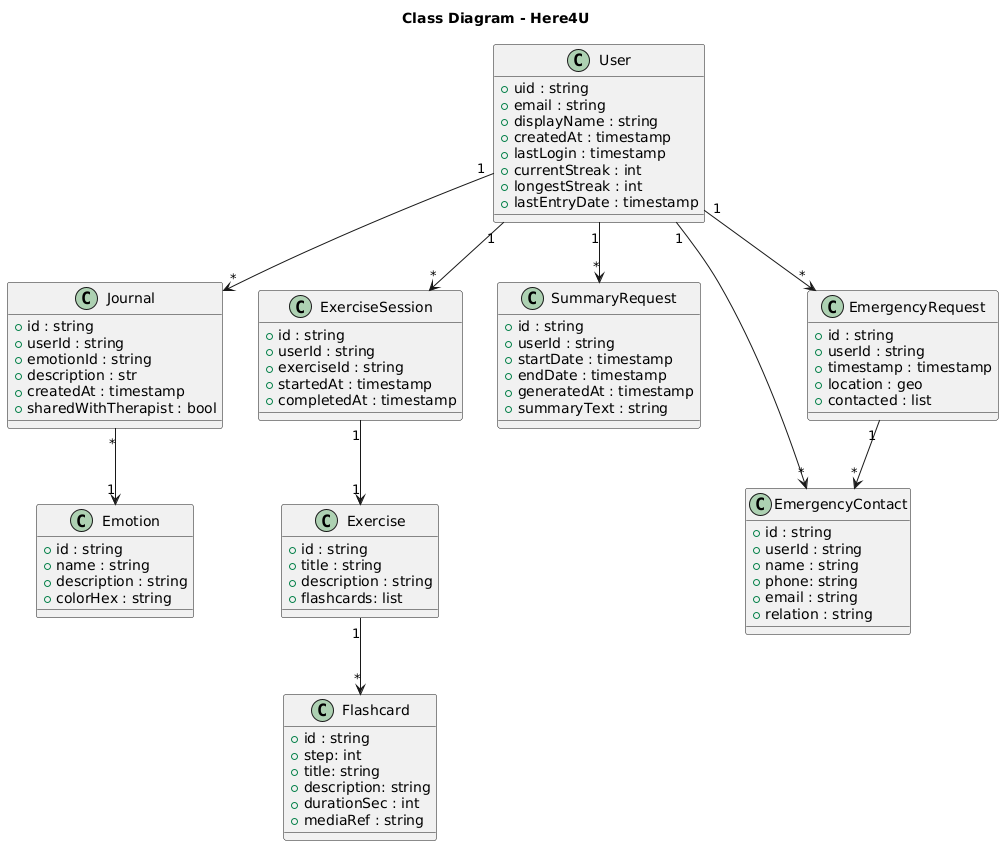

The diagram above was rendered by PlantUML. Its source (embedded in the PNG):
@startuml
title Class Diagram - Here4U

' ========= ENTITIES =========

class User {
  + uid : string
  + email : string
  + displayName : string
  + createdAt : timestamp
  + lastLogin : timestamp
  + currentStreak : int
  + longestStreak : int
  + lastEntryDate : timestamp
}

class Emotion {
  + id : string
  + name : string
  + description : string
  + colorHex : string
}

class Journal {
  + id : string
  + userId : string
  + emotionId : string
  + description : str
  + createdAt : timestamp
  + sharedWithTherapist : bool
}

class Exercise {
  + id : string
  + title : string
  + description : string
  + flashcards: list
}

class Flashcard {
  + id : string
  + step: int
  + title: string
  + description: string
  + durationSec : int
  + mediaRef : string
}

class ExerciseSession {
  + id : string
  + userId : string
  + exerciseId : string
  + startedAt : timestamp
  + completedAt : timestamp
}

class SummaryRequest {
  + id : string
  + userId : string
  + startDate : timestamp
  + endDate : timestamp
  + generatedAt : timestamp
  + summaryText : string
}

class EmergencyContact {
  + id : string
  + userId : string
  + name : string
  + phone: string
  + email : string
  + relation : string
}

class EmergencyRequest {
  + id : string
  + userId : string
  + timestamp : timestamp
  + location : geo
  + contacted : list
}

' ========= RELATIONSHIPS =========

User "1" --> "*" Journal
User "1" --> "*" EmergencyContact
User "1" --> "*" ExerciseSession
User "1" --> "*" SummaryRequest
User "1" --> "*" EmergencyRequest

Journal "*" --> "1" Emotion

ExerciseSession "1" --> "1" Exercise

EmergencyRequest "1" --> "*" EmergencyContact

Exercise "1" --> "*" Flashcard
@enduml